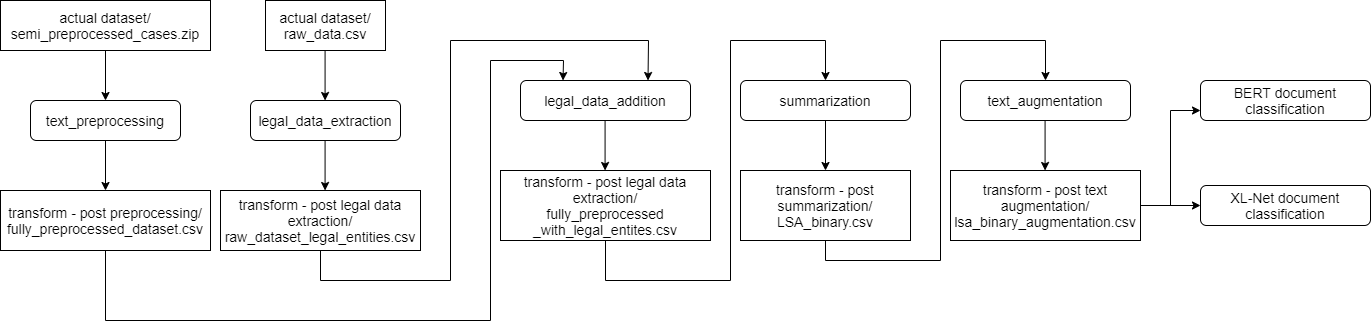

The diagram above was exported from draw.io. Its source (the exported page's mxGraphModel, read from the mxfile embedded in the PNG):
<mxGraphModel dx="1422" dy="762" grid="1" gridSize="10" guides="1" tooltips="1" connect="1" arrows="1" fold="1" page="1" pageScale="1" pageWidth="3300" pageHeight="4681" math="0" shadow="0">
  <root>
    <mxCell id="0" />
    <mxCell id="1" parent="0" />
    <mxCell id="4wOXlw_c0FMQGaRxB0hX-15" style="edgeStyle=none;rounded=0;orthogonalLoop=1;jettySize=auto;html=1;exitX=0.5;exitY=1;exitDx=0;exitDy=0;entryX=0.5;entryY=0;entryDx=0;entryDy=0;" parent="1" source="4wOXlw_c0FMQGaRxB0hX-1" target="4wOXlw_c0FMQGaRxB0hX-8" edge="1">
      <mxGeometry relative="1" as="geometry" />
    </mxCell>
    <mxCell id="4wOXlw_c0FMQGaRxB0hX-1" value="&lt;font style=&quot;font-size: 14px&quot;&gt;text_preprocessing&lt;/font&gt;" style="rounded=1;whiteSpace=wrap;html=1;" parent="1" vertex="1">
      <mxGeometry x="40" y="340" width="150" height="40" as="geometry" />
    </mxCell>
    <mxCell id="4wOXlw_c0FMQGaRxB0hX-2" value="&lt;span style=&quot;font-size: 14px&quot;&gt;legal_data_extraction&lt;/span&gt;" style="rounded=1;whiteSpace=wrap;html=1;" parent="1" vertex="1">
      <mxGeometry x="260" y="340" width="150" height="40" as="geometry" />
    </mxCell>
    <mxCell id="4wOXlw_c0FMQGaRxB0hX-3" value="&lt;span style=&quot;font-size: 14px&quot;&gt;legal_data_addition&lt;/span&gt;" style="rounded=1;whiteSpace=wrap;html=1;" parent="1" vertex="1">
      <mxGeometry x="530" y="320" width="170" height="40" as="geometry" />
    </mxCell>
    <mxCell id="4wOXlw_c0FMQGaRxB0hX-5" value="&lt;span style=&quot;font-size: 14px&quot;&gt;summarization&lt;/span&gt;" style="rounded=1;whiteSpace=wrap;html=1;" parent="1" vertex="1">
      <mxGeometry x="750" y="320" width="170" height="40" as="geometry" />
    </mxCell>
    <mxCell id="4wOXlw_c0FMQGaRxB0hX-6" value="&lt;span style=&quot;font-size: 14px&quot;&gt;text_augmentation&lt;/span&gt;" style="rounded=1;whiteSpace=wrap;html=1;" parent="1" vertex="1">
      <mxGeometry x="970" y="320" width="170" height="40" as="geometry" />
    </mxCell>
    <mxCell id="4wOXlw_c0FMQGaRxB0hX-14" style="rounded=0;orthogonalLoop=1;jettySize=auto;html=1;exitX=0.5;exitY=1;exitDx=0;exitDy=0;entryX=0.5;entryY=0;entryDx=0;entryDy=0;" parent="1" source="4wOXlw_c0FMQGaRxB0hX-7" target="4wOXlw_c0FMQGaRxB0hX-1" edge="1">
      <mxGeometry relative="1" as="geometry" />
    </mxCell>
    <mxCell id="4wOXlw_c0FMQGaRxB0hX-7" value="&lt;font style=&quot;font-size: 14px&quot;&gt;actual dataset/&lt;br&gt;semi_preprocessed_cases.zip&lt;/font&gt;" style="rounded=0;whiteSpace=wrap;html=1;" parent="1" vertex="1">
      <mxGeometry x="10" y="240" width="210" height="50" as="geometry" />
    </mxCell>
    <mxCell id="4wOXlw_c0FMQGaRxB0hX-12" style="edgeStyle=none;rounded=0;orthogonalLoop=1;jettySize=auto;html=1;entryX=0.25;entryY=0;entryDx=0;entryDy=0;exitX=0.5;exitY=1;exitDx=0;exitDy=0;" parent="1" source="4wOXlw_c0FMQGaRxB0hX-8" target="4wOXlw_c0FMQGaRxB0hX-3" edge="1">
      <mxGeometry relative="1" as="geometry">
        <Array as="points">
          <mxPoint x="115" y="560" />
          <mxPoint x="500" y="560" />
          <mxPoint x="500" y="300" />
          <mxPoint x="573" y="300" />
        </Array>
      </mxGeometry>
    </mxCell>
    <mxCell id="4wOXlw_c0FMQGaRxB0hX-8" value="&lt;font style=&quot;font-size: 14px&quot;&gt;transform - post preprocessing/&lt;br&gt;fully_preprocessed_dataset.csv&lt;/font&gt;" style="rounded=0;whiteSpace=wrap;html=1;" parent="1" vertex="1">
      <mxGeometry x="10" y="430" width="210" height="60" as="geometry" />
    </mxCell>
    <mxCell id="4wOXlw_c0FMQGaRxB0hX-10" value="&lt;font style=&quot;font-size: 14px&quot;&gt;actual dataset/&lt;br&gt;raw_data.csv&lt;/font&gt;" style="rounded=0;whiteSpace=wrap;html=1;" parent="1" vertex="1">
      <mxGeometry x="275" y="240" width="120" height="50" as="geometry" />
    </mxCell>
    <mxCell id="4wOXlw_c0FMQGaRxB0hX-13" style="edgeStyle=none;rounded=0;orthogonalLoop=1;jettySize=auto;html=1;exitX=0.5;exitY=1;exitDx=0;exitDy=0;entryX=0.75;entryY=0;entryDx=0;entryDy=0;" parent="1" source="4wOXlw_c0FMQGaRxB0hX-11" target="4wOXlw_c0FMQGaRxB0hX-3" edge="1">
      <mxGeometry relative="1" as="geometry">
        <Array as="points">
          <mxPoint x="330" y="520" />
          <mxPoint x="460" y="520" />
          <mxPoint x="460" y="280" />
          <mxPoint x="658" y="280" />
        </Array>
      </mxGeometry>
    </mxCell>
    <mxCell id="4wOXlw_c0FMQGaRxB0hX-11" value="&lt;font style=&quot;font-size: 14px&quot;&gt;transform - post legal data extraction/&lt;br&gt;raw_dataset_legal_entities.csv&lt;/font&gt;" style="rounded=0;whiteSpace=wrap;html=1;" parent="1" vertex="1">
      <mxGeometry x="230" y="430" width="200" height="60" as="geometry" />
    </mxCell>
    <mxCell id="4wOXlw_c0FMQGaRxB0hX-16" style="edgeStyle=none;rounded=0;orthogonalLoop=1;jettySize=auto;html=1;exitX=0.5;exitY=1;exitDx=0;exitDy=0;entryX=0.5;entryY=0;entryDx=0;entryDy=0;" parent="1" edge="1">
      <mxGeometry relative="1" as="geometry">
        <mxPoint x="334.58000000000004" y="290" as="sourcePoint" />
        <mxPoint x="334.58000000000004" y="340" as="targetPoint" />
      </mxGeometry>
    </mxCell>
    <mxCell id="4wOXlw_c0FMQGaRxB0hX-17" style="edgeStyle=none;rounded=0;orthogonalLoop=1;jettySize=auto;html=1;exitX=0.5;exitY=1;exitDx=0;exitDy=0;entryX=0.5;entryY=0;entryDx=0;entryDy=0;" parent="1" edge="1">
      <mxGeometry relative="1" as="geometry">
        <mxPoint x="334.5799999999999" y="380" as="sourcePoint" />
        <mxPoint x="334.5799999999999" y="430" as="targetPoint" />
      </mxGeometry>
    </mxCell>
    <mxCell id="4wOXlw_c0FMQGaRxB0hX-21" style="edgeStyle=none;rounded=0;orthogonalLoop=1;jettySize=auto;html=1;exitX=0.5;exitY=1;exitDx=0;exitDy=0;entryX=0.5;entryY=0;entryDx=0;entryDy=0;" parent="1" source="4wOXlw_c0FMQGaRxB0hX-19" target="4wOXlw_c0FMQGaRxB0hX-5" edge="1">
      <mxGeometry relative="1" as="geometry">
        <Array as="points">
          <mxPoint x="615" y="480" />
          <mxPoint x="615" y="520" />
          <mxPoint x="740" y="520" />
          <mxPoint x="740" y="280" />
          <mxPoint x="835" y="280" />
        </Array>
      </mxGeometry>
    </mxCell>
    <mxCell id="4wOXlw_c0FMQGaRxB0hX-19" value="&lt;font style=&quot;font-size: 14px&quot;&gt;transform - post legal data extraction/&lt;br&gt;fully_preprocessed&lt;br&gt;_with_legal_entites.csv&lt;/font&gt;" style="rounded=0;whiteSpace=wrap;html=1;" parent="1" vertex="1">
      <mxGeometry x="510" y="410" width="210" height="70" as="geometry" />
    </mxCell>
    <mxCell id="4wOXlw_c0FMQGaRxB0hX-20" style="rounded=0;orthogonalLoop=1;jettySize=auto;html=1;exitX=0.5;exitY=1;exitDx=0;exitDy=0;entryX=0.5;entryY=0;entryDx=0;entryDy=0;" parent="1" edge="1">
      <mxGeometry relative="1" as="geometry">
        <mxPoint x="614.5799999999999" y="360" as="sourcePoint" />
        <mxPoint x="614.5799999999999" y="410" as="targetPoint" />
      </mxGeometry>
    </mxCell>
    <mxCell id="4wOXlw_c0FMQGaRxB0hX-27" style="edgeStyle=none;rounded=0;orthogonalLoop=1;jettySize=auto;html=1;exitX=0.5;exitY=1;exitDx=0;exitDy=0;entryX=0.5;entryY=0;entryDx=0;entryDy=0;" parent="1" source="4wOXlw_c0FMQGaRxB0hX-23" target="4wOXlw_c0FMQGaRxB0hX-6" edge="1">
      <mxGeometry relative="1" as="geometry">
        <Array as="points">
          <mxPoint x="835" y="500" />
          <mxPoint x="950" y="500" />
          <mxPoint x="950" y="280" />
          <mxPoint x="1055" y="280" />
        </Array>
      </mxGeometry>
    </mxCell>
    <mxCell id="4wOXlw_c0FMQGaRxB0hX-23" value="&lt;font style=&quot;font-size: 14px&quot;&gt;transform - post summarization/&lt;br&gt;LSA_binary.csv&lt;/font&gt;" style="rounded=0;whiteSpace=wrap;html=1;" parent="1" vertex="1">
      <mxGeometry x="750" y="410" width="170" height="70" as="geometry" />
    </mxCell>
    <mxCell id="4wOXlw_c0FMQGaRxB0hX-24" value="" style="endArrow=classic;html=1;exitX=0.5;exitY=1;exitDx=0;exitDy=0;entryX=0.5;entryY=0;entryDx=0;entryDy=0;" parent="1" source="4wOXlw_c0FMQGaRxB0hX-5" target="4wOXlw_c0FMQGaRxB0hX-23" edge="1">
      <mxGeometry width="50" height="50" relative="1" as="geometry">
        <mxPoint x="680" y="310" as="sourcePoint" />
        <mxPoint x="730" y="260" as="targetPoint" />
      </mxGeometry>
    </mxCell>
    <mxCell id="4wOXlw_c0FMQGaRxB0hX-31" style="edgeStyle=orthogonalEdgeStyle;rounded=0;orthogonalLoop=1;jettySize=auto;html=1;exitX=1;exitY=0.5;exitDx=0;exitDy=0;entryX=0;entryY=0.75;entryDx=0;entryDy=0;" parent="1" source="4wOXlw_c0FMQGaRxB0hX-25" target="4wOXlw_c0FMQGaRxB0hX-30" edge="1">
      <mxGeometry relative="1" as="geometry" />
    </mxCell>
    <mxCell id="4wOXlw_c0FMQGaRxB0hX-32" style="edgeStyle=orthogonalEdgeStyle;rounded=0;orthogonalLoop=1;jettySize=auto;html=1;exitX=1;exitY=0.5;exitDx=0;exitDy=0;entryX=0;entryY=0.5;entryDx=0;entryDy=0;" parent="1" source="4wOXlw_c0FMQGaRxB0hX-25" target="4wOXlw_c0FMQGaRxB0hX-29" edge="1">
      <mxGeometry relative="1" as="geometry" />
    </mxCell>
    <mxCell id="4wOXlw_c0FMQGaRxB0hX-25" value="&lt;font style=&quot;font-size: 14px&quot;&gt;transform - post text augmentation/&lt;br&gt;lsa_binary_augmentation.csv&lt;/font&gt;" style="rounded=0;whiteSpace=wrap;html=1;" parent="1" vertex="1">
      <mxGeometry x="960" y="410" width="190" height="70" as="geometry" />
    </mxCell>
    <mxCell id="4wOXlw_c0FMQGaRxB0hX-26" value="" style="endArrow=classic;html=1;exitX=0.5;exitY=1;exitDx=0;exitDy=0;entryX=0.5;entryY=0;entryDx=0;entryDy=0;" parent="1" edge="1">
      <mxGeometry width="50" height="50" relative="1" as="geometry">
        <mxPoint x="1054.58" y="360" as="sourcePoint" />
        <mxPoint x="1054.58" y="410" as="targetPoint" />
      </mxGeometry>
    </mxCell>
    <mxCell id="4wOXlw_c0FMQGaRxB0hX-29" value="&lt;span style=&quot;font-size: 14px&quot;&gt;XL-Net document classification&lt;/span&gt;" style="rounded=1;whiteSpace=wrap;html=1;" parent="1" vertex="1">
      <mxGeometry x="1210" y="425" width="170" height="40" as="geometry" />
    </mxCell>
    <mxCell id="4wOXlw_c0FMQGaRxB0hX-30" value="&lt;span style=&quot;font-size: 14px&quot;&gt;BERT document classification&lt;/span&gt;" style="rounded=1;whiteSpace=wrap;html=1;" parent="1" vertex="1">
      <mxGeometry x="1210" y="320" width="170" height="40" as="geometry" />
    </mxCell>
  </root>
</mxGraphModel>